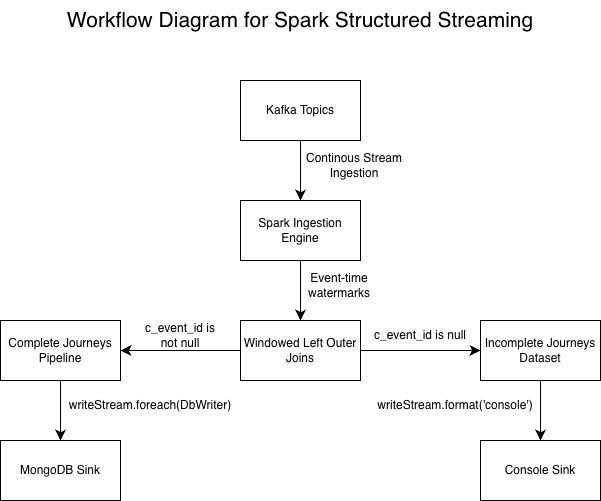

The diagram above was exported from draw.io. Its source (the exported page's mxGraphModel, read from the mxfile embedded in the PNG):
<mxGraphModel dx="763" dy="674" grid="1" gridSize="10" guides="1" tooltips="1" connect="1" arrows="1" fold="1" page="1" pageScale="1" pageWidth="827" pageHeight="1169" math="0" shadow="0">
  <root>
    <mxCell id="0" />
    <mxCell id="1" parent="0" />
    <mxCell id="BI8mjyVIwLXTCe6_RRHv-1" parent="1" style="text;html=1;whiteSpace=wrap;strokeColor=none;fillColor=none;align=center;verticalAlign=middle;rounded=0;fontSize=21;" value="Workflow Diagram for Spark Structured Streaming" vertex="1">
      <mxGeometry height="40" width="480" x="120" y="40" as="geometry" />
    </mxCell>
    <mxCell id="BI8mjyVIwLXTCe6_RRHv-6" edge="1" parent="1" source="BI8mjyVIwLXTCe6_RRHv-2" style="edgeStyle=none;curved=1;rounded=0;orthogonalLoop=1;jettySize=auto;html=1;entryX=0.5;entryY=0;entryDx=0;entryDy=0;fontSize=12;startSize=8;endSize=8;" target="BI8mjyVIwLXTCe6_RRHv-3">
      <mxGeometry relative="1" as="geometry" />
    </mxCell>
    <mxCell id="BI8mjyVIwLXTCe6_RRHv-2" parent="1" style="rounded=0;whiteSpace=wrap;html=1;" value="Kafka Topics" vertex="1">
      <mxGeometry height="60" width="120" x="300" y="120" as="geometry" />
    </mxCell>
    <mxCell id="BI8mjyVIwLXTCe6_RRHv-7" edge="1" parent="1" source="BI8mjyVIwLXTCe6_RRHv-3" style="edgeStyle=none;curved=1;rounded=0;orthogonalLoop=1;jettySize=auto;html=1;exitX=0.5;exitY=1;exitDx=0;exitDy=0;entryX=0.5;entryY=0;entryDx=0;entryDy=0;fontSize=12;startSize=8;endSize=8;" target="BI8mjyVIwLXTCe6_RRHv-4">
      <mxGeometry relative="1" as="geometry" />
    </mxCell>
    <mxCell id="BI8mjyVIwLXTCe6_RRHv-3" parent="1" style="rounded=0;whiteSpace=wrap;html=1;" value="Spark Ingestion Engine" vertex="1">
      <mxGeometry height="60" width="120" x="300" y="240" as="geometry" />
    </mxCell>
    <mxCell id="BI8mjyVIwLXTCe6_RRHv-13" edge="1" parent="1" source="BI8mjyVIwLXTCe6_RRHv-4" style="edgeStyle=none;curved=1;rounded=0;orthogonalLoop=1;jettySize=auto;html=1;entryX=1;entryY=0.5;entryDx=0;entryDy=0;fontSize=12;startSize=8;endSize=8;" target="BI8mjyVIwLXTCe6_RRHv-5">
      <mxGeometry relative="1" as="geometry" />
    </mxCell>
    <mxCell id="BI8mjyVIwLXTCe6_RRHv-14" edge="1" parent="1" source="BI8mjyVIwLXTCe6_RRHv-4" style="edgeStyle=none;curved=1;rounded=0;orthogonalLoop=1;jettySize=auto;html=1;entryX=0;entryY=0.5;entryDx=0;entryDy=0;fontSize=12;startSize=8;endSize=8;" target="BI8mjyVIwLXTCe6_RRHv-12">
      <mxGeometry relative="1" as="geometry" />
    </mxCell>
    <mxCell id="BI8mjyVIwLXTCe6_RRHv-4" parent="1" style="rounded=0;whiteSpace=wrap;html=1;" value="Windowed Left Outer Joins" vertex="1">
      <mxGeometry height="60" width="120" x="300" y="360" as="geometry" />
    </mxCell>
    <mxCell id="BI8mjyVIwLXTCe6_RRHv-18" edge="1" parent="1" source="BI8mjyVIwLXTCe6_RRHv-5" style="edgeStyle=none;curved=1;rounded=0;orthogonalLoop=1;jettySize=auto;html=1;fontSize=12;startSize=8;endSize=8;" target="BI8mjyVIwLXTCe6_RRHv-16">
      <mxGeometry relative="1" as="geometry" />
    </mxCell>
    <mxCell id="BI8mjyVIwLXTCe6_RRHv-5" parent="1" style="rounded=0;whiteSpace=wrap;html=1;" value="Complete Journeys Pipeline" vertex="1">
      <mxGeometry height="60" width="120" x="60" y="360" as="geometry" />
    </mxCell>
    <mxCell id="BI8mjyVIwLXTCe6_RRHv-9" parent="1" style="text;html=1;whiteSpace=wrap;strokeColor=none;fillColor=none;align=center;verticalAlign=middle;rounded=0;fontSize=12;" value="Continous Stream Ingestion" vertex="1">
      <mxGeometry height="30" width="110" x="359" y="190" as="geometry" />
    </mxCell>
    <mxCell id="BI8mjyVIwLXTCe6_RRHv-10" parent="1" style="text;html=1;whiteSpace=wrap;strokeColor=none;fillColor=none;align=center;verticalAlign=middle;rounded=0;fontSize=12;" value="Event-time watermarks" vertex="1">
      <mxGeometry height="30" width="80" x="359" y="310" as="geometry" />
    </mxCell>
    <mxCell id="BI8mjyVIwLXTCe6_RRHv-11" parent="1" style="text;html=1;whiteSpace=wrap;strokeColor=none;fillColor=none;align=center;verticalAlign=middle;rounded=0;fontSize=12;" value="c_event_id is not null" vertex="1">
      <mxGeometry height="30" width="80" x="200" y="360" as="geometry" />
    </mxCell>
    <mxCell id="BI8mjyVIwLXTCe6_RRHv-19" edge="1" parent="1" source="BI8mjyVIwLXTCe6_RRHv-12" style="edgeStyle=none;curved=1;rounded=0;orthogonalLoop=1;jettySize=auto;html=1;fontSize=12;startSize=8;endSize=8;" target="BI8mjyVIwLXTCe6_RRHv-17">
      <mxGeometry relative="1" as="geometry" />
    </mxCell>
    <mxCell id="BI8mjyVIwLXTCe6_RRHv-12" parent="1" style="rounded=0;whiteSpace=wrap;html=1;" value="Incomplete Journeys Dataset" vertex="1">
      <mxGeometry height="60" width="120" x="540" y="360" as="geometry" />
    </mxCell>
    <mxCell id="BI8mjyVIwLXTCe6_RRHv-15" parent="1" style="text;html=1;whiteSpace=wrap;strokeColor=none;fillColor=none;align=center;verticalAlign=middle;rounded=0;fontSize=12;" value="c_event_id is null" vertex="1">
      <mxGeometry height="30" width="100" x="430" y="360" as="geometry" />
    </mxCell>
    <mxCell id="BI8mjyVIwLXTCe6_RRHv-16" parent="1" style="rounded=0;whiteSpace=wrap;html=1;" value="MongoDB Sink" vertex="1">
      <mxGeometry height="60" width="120" x="60" y="480" as="geometry" />
    </mxCell>
    <mxCell id="BI8mjyVIwLXTCe6_RRHv-17" parent="1" style="rounded=0;whiteSpace=wrap;html=1;" value="Console Sink" vertex="1">
      <mxGeometry height="60" width="120" x="540" y="480" as="geometry" />
    </mxCell>
    <mxCell id="BI8mjyVIwLXTCe6_RRHv-20" parent="1" style="text;html=1;whiteSpace=wrap;strokeColor=none;fillColor=none;align=center;verticalAlign=middle;rounded=0;fontSize=12;" value="writeStream.foreach(DbWriter)" vertex="1">
      <mxGeometry height="30" width="180" x="120" y="430" as="geometry" />
    </mxCell>
    <mxCell id="BI8mjyVIwLXTCe6_RRHv-21" parent="1" style="text;html=1;whiteSpace=wrap;strokeColor=none;fillColor=none;align=center;verticalAlign=middle;rounded=0;fontSize=12;" value="writeStream.format&lt;span style=&quot;background-color: transparent; color: light-dark(rgb(0, 0, 0), rgb(255, 255, 255));&quot;&gt;('console')&lt;/span&gt;" vertex="1">
      <mxGeometry height="30" width="170" x="430" y="430" as="geometry" />
    </mxCell>
  </root>
</mxGraphModel>